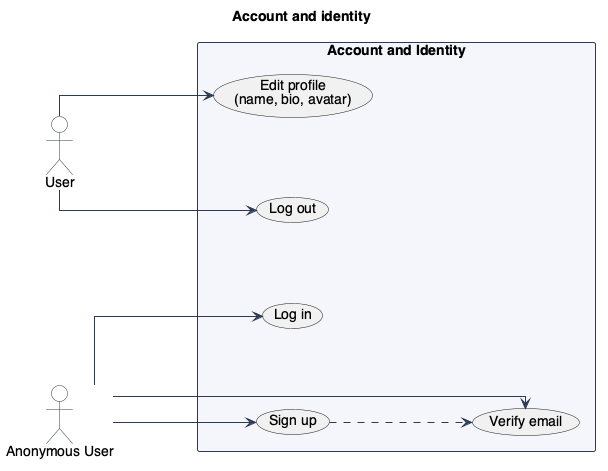

The diagram above was rendered by PlantUML. Its source (embedded in the PNG):
@startuml UseCasesAccount

!include ../../_style.puml
left to right direction

title Account and identity

actor "Anonymous User" as anon
actor User as user

package "Account and Identity" {
  usecase "Sign up" as UC_SIGNUP
  usecase "Verify email" as UC_VERIFY
  usecase "Log in" as UC_LOGIN
  usecase "Log out" as UC_LOGOUT
  usecase "Edit profile\n(name, bio, avatar)" as UC_EDIT
}

anon --> UC_SIGNUP
anon --> UC_VERIFY
anon --> UC_LOGIN

user --> UC_LOGOUT
user --> UC_EDIT

UC_SIGNUP ..> UC_VERIFY

@enduml